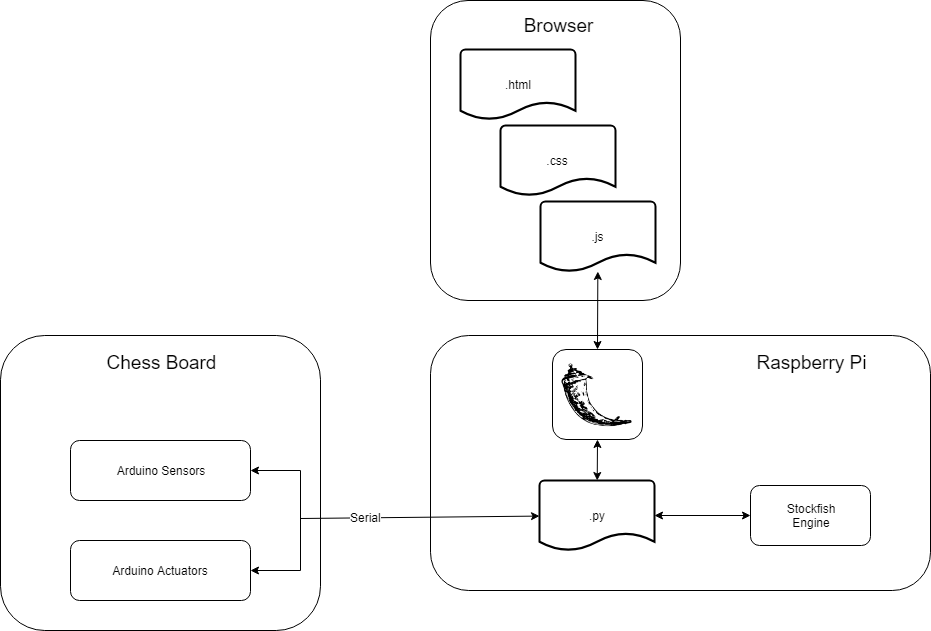

The diagram above was exported from draw.io. Its source (the exported page's mxGraphModel, read from the mxfile embedded in the PNG):
<mxGraphModel dx="1422" dy="736" grid="1" gridSize="10" guides="1" tooltips="1" connect="1" arrows="1" fold="1" page="1" pageScale="1" pageWidth="1654" pageHeight="2336" math="0" shadow="0">
  <root>
    <mxCell id="0" />
    <mxCell id="1" parent="0" />
    <mxCell id="io5rAsP6VkgdX2FejToL-27" value="" style="rounded=1;whiteSpace=wrap;html=1;fontSize=19;" vertex="1" parent="1">
      <mxGeometry x="620" y="435" width="500" height="255" as="geometry" />
    </mxCell>
    <mxCell id="io5rAsP6VkgdX2FejToL-23" value="" style="rounded=1;whiteSpace=wrap;html=1;" vertex="1" parent="1">
      <mxGeometry x="190" y="435" width="320" height="295" as="geometry" />
    </mxCell>
    <mxCell id="io5rAsP6VkgdX2FejToL-8" value="" style="rounded=1;whiteSpace=wrap;html=1;" vertex="1" parent="1">
      <mxGeometry x="742" y="449" width="90" height="90" as="geometry" />
    </mxCell>
    <mxCell id="io5rAsP6VkgdX2FejToL-2" value="" style="rounded=1;whiteSpace=wrap;html=1;" vertex="1" parent="1">
      <mxGeometry x="620" y="100" width="250" height="300" as="geometry" />
    </mxCell>
    <mxCell id="io5rAsP6VkgdX2FejToL-1" value="" style="shape=image;html=1;verticalAlign=top;verticalLabelPosition=bottom;labelBackgroundColor=#ffffff;imageAspect=0;aspect=fixed;image=https://cdn4.iconfinder.com/data/icons/logos-brands-5/24/flask-128.png" vertex="1" parent="1">
      <mxGeometry x="751.5" y="459" width="70" height="70" as="geometry" />
    </mxCell>
    <mxCell id="io5rAsP6VkgdX2FejToL-3" value=".html" style="strokeWidth=2;html=1;shape=mxgraph.flowchart.document2;whiteSpace=wrap;size=0.25;" vertex="1" parent="1">
      <mxGeometry x="650" y="149" width="115" height="70" as="geometry" />
    </mxCell>
    <mxCell id="io5rAsP6VkgdX2FejToL-6" value=".css" style="strokeWidth=2;html=1;shape=mxgraph.flowchart.document2;whiteSpace=wrap;size=0.25;" vertex="1" parent="1">
      <mxGeometry x="690" y="225" width="115" height="70" as="geometry" />
    </mxCell>
    <mxCell id="io5rAsP6VkgdX2FejToL-7" value=".js" style="strokeWidth=2;html=1;shape=mxgraph.flowchart.document2;whiteSpace=wrap;size=0.25;" vertex="1" parent="1">
      <mxGeometry x="730" y="301" width="115" height="70" as="geometry" />
    </mxCell>
    <mxCell id="io5rAsP6VkgdX2FejToL-9" value=".py" style="strokeWidth=2;html=1;shape=mxgraph.flowchart.document2;whiteSpace=wrap;size=0.25;" vertex="1" parent="1">
      <mxGeometry x="729" y="580" width="115" height="70" as="geometry" />
    </mxCell>
    <mxCell id="io5rAsP6VkgdX2FejToL-11" value="" style="endArrow=classic;startArrow=classic;html=1;exitX=0.5;exitY=0;exitDx=0;exitDy=0;" edge="1" parent="1" source="io5rAsP6VkgdX2FejToL-8" target="io5rAsP6VkgdX2FejToL-7">
      <mxGeometry width="50" height="50" relative="1" as="geometry">
        <mxPoint x="820" y="450" as="sourcePoint" />
        <mxPoint x="820" y="440" as="targetPoint" />
      </mxGeometry>
    </mxCell>
    <mxCell id="io5rAsP6VkgdX2FejToL-13" style="edgeStyle=orthogonalEdgeStyle;rounded=0;orthogonalLoop=1;jettySize=auto;html=1;exitX=0;exitY=0.5;exitDx=0;exitDy=0;startArrow=classic;startFill=1;" edge="1" parent="1" source="io5rAsP6VkgdX2FejToL-12" target="io5rAsP6VkgdX2FejToL-9">
      <mxGeometry relative="1" as="geometry" />
    </mxCell>
    <mxCell id="io5rAsP6VkgdX2FejToL-12" value="Stockfish&lt;br&gt;Engine" style="rounded=1;whiteSpace=wrap;html=1;" vertex="1" parent="1">
      <mxGeometry x="940" y="585" width="120" height="60" as="geometry" />
    </mxCell>
    <mxCell id="io5rAsP6VkgdX2FejToL-14" value="Arduino Sensors" style="rounded=1;whiteSpace=wrap;html=1;" vertex="1" parent="1">
      <mxGeometry x="260" y="540" width="180" height="60" as="geometry" />
    </mxCell>
    <mxCell id="io5rAsP6VkgdX2FejToL-15" value="Arduino Actuators" style="rounded=1;whiteSpace=wrap;html=1;" vertex="1" parent="1">
      <mxGeometry x="260" y="640" width="180" height="60" as="geometry" />
    </mxCell>
    <mxCell id="io5rAsP6VkgdX2FejToL-16" value="" style="endArrow=classic;html=1;" edge="1" parent="1" target="io5rAsP6VkgdX2FejToL-9">
      <mxGeometry width="50" height="50" relative="1" as="geometry">
        <mxPoint x="490" y="618" as="sourcePoint" />
        <mxPoint x="550" y="580" as="targetPoint" />
      </mxGeometry>
    </mxCell>
    <mxCell id="io5rAsP6VkgdX2FejToL-19" value="Serial" style="text;html=1;resizable=0;points=[];align=center;verticalAlign=middle;labelBackgroundColor=#ffffff;" vertex="1" connectable="0" parent="io5rAsP6VkgdX2FejToL-16">
      <mxGeometry x="-0.7584" y="-1" relative="1" as="geometry">
        <mxPoint x="36" y="-2" as="offset" />
      </mxGeometry>
    </mxCell>
    <mxCell id="io5rAsP6VkgdX2FejToL-17" value="" style="endArrow=classic;startArrow=classic;html=1;exitX=1;exitY=0.5;exitDx=0;exitDy=0;entryX=1;entryY=0.5;entryDx=0;entryDy=0;rounded=0;" edge="1" parent="1" source="io5rAsP6VkgdX2FejToL-14" target="io5rAsP6VkgdX2FejToL-15">
      <mxGeometry width="50" height="50" relative="1" as="geometry">
        <mxPoint x="500" y="570" as="sourcePoint" />
        <mxPoint x="470" y="720" as="targetPoint" />
        <Array as="points">
          <mxPoint x="490" y="570" />
          <mxPoint x="490" y="670" />
        </Array>
      </mxGeometry>
    </mxCell>
    <mxCell id="io5rAsP6VkgdX2FejToL-21" value="" style="endArrow=classic;startArrow=classic;html=1;entryX=0.5;entryY=1;entryDx=0;entryDy=0;" edge="1" parent="1" source="io5rAsP6VkgdX2FejToL-9" target="io5rAsP6VkgdX2FejToL-8">
      <mxGeometry width="50" height="50" relative="1" as="geometry">
        <mxPoint x="820" y="560" as="sourcePoint" />
        <mxPoint x="570" y="440" as="targetPoint" />
      </mxGeometry>
    </mxCell>
    <mxCell id="io5rAsP6VkgdX2FejToL-24" value="Chess Board" style="text;html=1;strokeColor=none;fillColor=none;align=center;verticalAlign=middle;whiteSpace=wrap;rounded=0;fontSize=19;" vertex="1" parent="1">
      <mxGeometry x="292.5" y="452" width="115" height="20" as="geometry" />
    </mxCell>
    <mxCell id="io5rAsP6VkgdX2FejToL-26" value="Browser" style="text;html=1;strokeColor=none;fillColor=none;align=center;verticalAlign=middle;whiteSpace=wrap;rounded=0;fontSize=19;" vertex="1" parent="1">
      <mxGeometry x="690" y="115" width="115" height="20" as="geometry" />
    </mxCell>
    <mxCell id="io5rAsP6VkgdX2FejToL-28" value="Raspberry Pi" style="text;html=1;strokeColor=none;fillColor=none;align=center;verticalAlign=middle;whiteSpace=wrap;rounded=0;fontSize=19;" vertex="1" parent="1">
      <mxGeometry x="942.5" y="452" width="115" height="20" as="geometry" />
    </mxCell>
  </root>
</mxGraphModel>